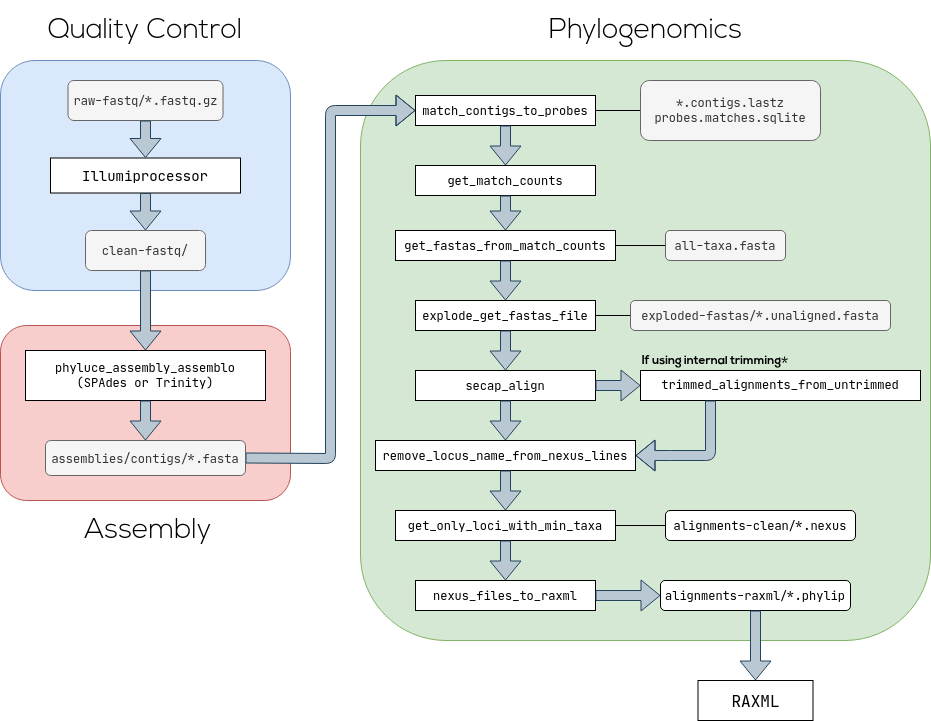

The diagram above was exported from draw.io. Its source (the exported page's mxGraphModel, read from the mxfile embedded in the PNG):
<mxGraphModel dx="1434" dy="809" grid="1" gridSize="10" guides="1" tooltips="1" connect="1" arrows="1" fold="1" page="1" pageScale="1" pageWidth="827" pageHeight="1169" math="0" shadow="0">
  <root>
    <mxCell id="WIyWlLk6GJQsqaUBKTNV-0" />
    <mxCell id="WIyWlLk6GJQsqaUBKTNV-1" parent="WIyWlLk6GJQsqaUBKTNV-0" />
    <mxCell id="y97RfnsRyNTKduyPr-NE-2" value="" style="rounded=1;whiteSpace=wrap;html=1;fillColor=#d5e8d4;strokeColor=#82b366;" vertex="1" parent="WIyWlLk6GJQsqaUBKTNV-1">
      <mxGeometry x="450" y="270" width="570" height="580" as="geometry" />
    </mxCell>
    <mxCell id="y97RfnsRyNTKduyPr-NE-4" value="&lt;font style=&quot;font-size: 28px&quot; face=&quot;Nexa Light&quot;&gt;Phylogenomics&lt;br&gt;&lt;/font&gt;" style="text;html=1;strokeColor=none;fillColor=none;align=center;verticalAlign=middle;whiteSpace=wrap;rounded=0;fontFamily=Nexa Bold;" vertex="1" parent="WIyWlLk6GJQsqaUBKTNV-1">
      <mxGeometry x="567.5" y="210" width="335" height="60" as="geometry" />
    </mxCell>
    <mxCell id="y97RfnsRyNTKduyPr-NE-5" value="&lt;font face=&quot;JetBrains Mono&quot;&gt;match_contigs_to_probes&lt;/font&gt;" style="rounded=0;whiteSpace=wrap;html=1;fontFamily=Go Mono;" vertex="1" parent="WIyWlLk6GJQsqaUBKTNV-1">
      <mxGeometry x="505" y="305" width="180" height="30" as="geometry" />
    </mxCell>
    <mxCell id="y97RfnsRyNTKduyPr-NE-8" value="" style="shape=flexArrow;endArrow=classic;html=1;exitX=0.5;exitY=1;exitDx=0;exitDy=0;entryX=0.5;entryY=0;entryDx=0;entryDy=0;fillColor=#bac8d3;strokeColor=#23445d;" edge="1" parent="WIyWlLk6GJQsqaUBKTNV-1" source="y97RfnsRyNTKduyPr-NE-5" target="y97RfnsRyNTKduyPr-NE-9">
      <mxGeometry width="50" height="50" relative="1" as="geometry">
        <mxPoint x="594.8" y="350" as="sourcePoint" />
        <mxPoint x="595" y="377.5" as="targetPoint" />
      </mxGeometry>
    </mxCell>
    <mxCell id="y97RfnsRyNTKduyPr-NE-9" value="&lt;font face=&quot;JetBrains Mono&quot;&gt;get_match_counts&lt;/font&gt;" style="rounded=0;whiteSpace=wrap;html=1;fontFamily=Go Mono;" vertex="1" parent="WIyWlLk6GJQsqaUBKTNV-1">
      <mxGeometry x="505" y="375" width="180" height="30" as="geometry" />
    </mxCell>
    <mxCell id="y97RfnsRyNTKduyPr-NE-10" value="&lt;font face=&quot;JetBrains Mono&quot;&gt;get_only_loci_with_min_taxa&lt;/font&gt;" style="rounded=0;whiteSpace=wrap;html=1;fontFamily=Go Mono;" vertex="1" parent="WIyWlLk6GJQsqaUBKTNV-1">
      <mxGeometry x="485" y="720" width="220" height="30" as="geometry" />
    </mxCell>
    <mxCell id="y97RfnsRyNTKduyPr-NE-11" value="&lt;font face=&quot;JetBrains Mono&quot;&gt;get_fastas_from_match_counts&lt;br&gt;&lt;/font&gt;" style="rounded=0;whiteSpace=wrap;html=1;fontFamily=Go Mono;" vertex="1" parent="WIyWlLk6GJQsqaUBKTNV-1">
      <mxGeometry x="485" y="440" width="220" height="30" as="geometry" />
    </mxCell>
    <mxCell id="y97RfnsRyNTKduyPr-NE-12" value="&lt;font face=&quot;JetBrains Mono&quot;&gt;explode_get_fastas_file&lt;/font&gt;" style="rounded=0;whiteSpace=wrap;html=1;fontFamily=Go Mono;" vertex="1" parent="WIyWlLk6GJQsqaUBKTNV-1">
      <mxGeometry x="505" y="510" width="180" height="30" as="geometry" />
    </mxCell>
    <mxCell id="y97RfnsRyNTKduyPr-NE-13" value="&lt;font face=&quot;JetBrains Mono&quot;&gt;secap_align&lt;/font&gt;" style="rounded=0;whiteSpace=wrap;html=1;fontFamily=Go Mono;" vertex="1" parent="WIyWlLk6GJQsqaUBKTNV-1">
      <mxGeometry x="505" y="580" width="180" height="30" as="geometry" />
    </mxCell>
    <mxCell id="y97RfnsRyNTKduyPr-NE-14" value="&lt;font face=&quot;JetBrains Mono&quot;&gt;remove_locus_name_from_nexus_lines&lt;/font&gt;" style="rounded=0;whiteSpace=wrap;html=1;fontFamily=Go Mono;" vertex="1" parent="WIyWlLk6GJQsqaUBKTNV-1">
      <mxGeometry x="465" y="650" width="260" height="30" as="geometry" />
    </mxCell>
    <mxCell id="y97RfnsRyNTKduyPr-NE-15" value="&lt;font face=&quot;JetBrains Mono&quot;&gt;trimmed_alignments_from_untrimmed&lt;/font&gt;" style="rounded=0;whiteSpace=wrap;html=1;fontFamily=Nexa Light;" vertex="1" parent="WIyWlLk6GJQsqaUBKTNV-1">
      <mxGeometry x="730" y="580" width="280" height="30" as="geometry" />
    </mxCell>
    <mxCell id="y97RfnsRyNTKduyPr-NE-17" value="&lt;font face=&quot;JetBrains Mono&quot;&gt;nexus_files_to_raxml&lt;/font&gt;" style="rounded=0;whiteSpace=wrap;html=1;fontFamily=Go Mono;" vertex="1" parent="WIyWlLk6GJQsqaUBKTNV-1">
      <mxGeometry x="505" y="790" width="180" height="30" as="geometry" />
    </mxCell>
    <mxCell id="y97RfnsRyNTKduyPr-NE-18" value="" style="shape=flexArrow;endArrow=classic;html=1;exitX=0.5;exitY=1;exitDx=0;exitDy=0;fillColor=#bac8d3;strokeColor=#23445d;" edge="1" parent="WIyWlLk6GJQsqaUBKTNV-1" source="y97RfnsRyNTKduyPr-NE-10">
      <mxGeometry width="50" height="50" relative="1" as="geometry">
        <mxPoint x="604.9999999999998" y="345" as="sourcePoint" />
        <mxPoint x="595" y="790" as="targetPoint" />
      </mxGeometry>
    </mxCell>
    <mxCell id="y97RfnsRyNTKduyPr-NE-20" value="" style="shape=flexArrow;endArrow=classic;html=1;exitX=0.5;exitY=1;exitDx=0;exitDy=0;entryX=0.5;entryY=0;entryDx=0;entryDy=0;fillColor=#bac8d3;strokeColor=#23445d;" edge="1" parent="WIyWlLk6GJQsqaUBKTNV-1" source="y97RfnsRyNTKduyPr-NE-14" target="y97RfnsRyNTKduyPr-NE-10">
      <mxGeometry width="50" height="50" relative="1" as="geometry">
        <mxPoint x="624.9999999999998" y="365" as="sourcePoint" />
        <mxPoint x="624.9999999999998" y="405" as="targetPoint" />
      </mxGeometry>
    </mxCell>
    <mxCell id="y97RfnsRyNTKduyPr-NE-21" value="" style="shape=flexArrow;endArrow=classic;html=1;exitX=0.5;exitY=1;exitDx=0;exitDy=0;entryX=0.5;entryY=0;entryDx=0;entryDy=0;fillColor=#bac8d3;strokeColor=#23445d;" edge="1" parent="WIyWlLk6GJQsqaUBKTNV-1" source="y97RfnsRyNTKduyPr-NE-13" target="y97RfnsRyNTKduyPr-NE-14">
      <mxGeometry width="50" height="50" relative="1" as="geometry">
        <mxPoint x="634.9999999999998" y="375" as="sourcePoint" />
        <mxPoint x="634.9999999999998" y="415" as="targetPoint" />
      </mxGeometry>
    </mxCell>
    <mxCell id="y97RfnsRyNTKduyPr-NE-22" value="" style="shape=flexArrow;endArrow=classic;html=1;exitX=0.5;exitY=1;exitDx=0;exitDy=0;entryX=0.5;entryY=0;entryDx=0;entryDy=0;fillColor=#bac8d3;strokeColor=#23445d;" edge="1" parent="WIyWlLk6GJQsqaUBKTNV-1" source="y97RfnsRyNTKduyPr-NE-9" target="y97RfnsRyNTKduyPr-NE-11">
      <mxGeometry width="50" height="50" relative="1" as="geometry">
        <mxPoint x="644.9999999999998" y="385" as="sourcePoint" />
        <mxPoint x="644.9999999999998" y="425" as="targetPoint" />
      </mxGeometry>
    </mxCell>
    <mxCell id="y97RfnsRyNTKduyPr-NE-23" value="" style="shape=flexArrow;endArrow=classic;html=1;entryX=0.5;entryY=0;entryDx=0;entryDy=0;fillColor=#bac8d3;strokeColor=#23445d;exitX=0.5;exitY=1;exitDx=0;exitDy=0;" edge="1" parent="WIyWlLk6GJQsqaUBKTNV-1" source="y97RfnsRyNTKduyPr-NE-12" target="y97RfnsRyNTKduyPr-NE-13">
      <mxGeometry width="50" height="50" relative="1" as="geometry">
        <mxPoint x="654.9999999999998" y="395" as="sourcePoint" />
        <mxPoint x="654.9999999999998" y="435" as="targetPoint" />
      </mxGeometry>
    </mxCell>
    <mxCell id="y97RfnsRyNTKduyPr-NE-24" value="" style="shape=flexArrow;endArrow=classic;html=1;entryX=0.5;entryY=0;entryDx=0;entryDy=0;fillColor=#bac8d3;strokeColor=#23445d;exitX=0.5;exitY=1;exitDx=0;exitDy=0;" edge="1" parent="WIyWlLk6GJQsqaUBKTNV-1" source="y97RfnsRyNTKduyPr-NE-11" target="y97RfnsRyNTKduyPr-NE-12">
      <mxGeometry width="50" height="50" relative="1" as="geometry">
        <mxPoint x="600" y="470" as="sourcePoint" />
        <mxPoint x="664.9999999999998" y="445" as="targetPoint" />
      </mxGeometry>
    </mxCell>
    <mxCell id="y97RfnsRyNTKduyPr-NE-25" value="" style="shape=flexArrow;endArrow=classic;html=1;exitX=1;exitY=0.5;exitDx=0;exitDy=0;entryX=0;entryY=0.5;entryDx=0;entryDy=0;fillColor=#bac8d3;strokeColor=#23445d;" edge="1" parent="WIyWlLk6GJQsqaUBKTNV-1" source="y97RfnsRyNTKduyPr-NE-13" target="y97RfnsRyNTKduyPr-NE-15">
      <mxGeometry width="50" height="50" relative="1" as="geometry">
        <mxPoint x="604.9999999999998" y="620" as="sourcePoint" />
        <mxPoint x="604.9999999999998" y="660" as="targetPoint" />
      </mxGeometry>
    </mxCell>
    <mxCell id="y97RfnsRyNTKduyPr-NE-26" value="" style="shape=flexArrow;endArrow=classic;html=1;fillColor=#bac8d3;strokeColor=#23445d;exitX=0.25;exitY=1;exitDx=0;exitDy=0;" edge="1" parent="WIyWlLk6GJQsqaUBKTNV-1" source="y97RfnsRyNTKduyPr-NE-15">
      <mxGeometry width="50" height="50" relative="1" as="geometry">
        <mxPoint x="776" y="634" as="sourcePoint" />
        <mxPoint x="725" y="665" as="targetPoint" />
        <Array as="points">
          <mxPoint x="800" y="665" />
          <mxPoint x="760" y="665" />
        </Array>
      </mxGeometry>
    </mxCell>
    <mxCell id="y97RfnsRyNTKduyPr-NE-28" value="" style="endArrow=none;html=1;fillColor=#ffffff;entryX=0;entryY=0.5;entryDx=0;entryDy=0;exitX=1;exitY=0.5;exitDx=0;exitDy=0;" edge="1" parent="WIyWlLk6GJQsqaUBKTNV-1" source="y97RfnsRyNTKduyPr-NE-5" target="y97RfnsRyNTKduyPr-NE-29">
      <mxGeometry width="50" height="50" relative="1" as="geometry">
        <mxPoint x="600" y="350" as="sourcePoint" />
        <mxPoint x="800" y="330" as="targetPoint" />
      </mxGeometry>
    </mxCell>
    <mxCell id="y97RfnsRyNTKduyPr-NE-29" value="&lt;div&gt;&lt;font face=&quot;JetBrains Mono&quot;&gt;*.contigs.lastz&lt;/font&gt;&lt;/div&gt;&lt;font face=&quot;JetBrains Mono&quot;&gt;probes.matches.sqlite&lt;/font&gt;" style="rounded=1;whiteSpace=wrap;html=1;fillColor=#f5f5f5;strokeColor=#666666;fontColor=#333333;" vertex="1" parent="WIyWlLk6GJQsqaUBKTNV-1">
      <mxGeometry x="730" y="290" width="180" height="60" as="geometry" />
    </mxCell>
    <mxCell id="y97RfnsRyNTKduyPr-NE-31" value="" style="endArrow=none;html=1;fillColor=#ffffff;exitX=0;exitY=0.5;exitDx=0;exitDy=0;entryX=1;entryY=0.5;entryDx=0;entryDy=0;" edge="1" parent="WIyWlLk6GJQsqaUBKTNV-1" source="y97RfnsRyNTKduyPr-NE-38" target="y97RfnsRyNTKduyPr-NE-10">
      <mxGeometry width="50" height="50" relative="1" as="geometry">
        <mxPoint x="610.0000000000002" y="360" as="sourcePoint" />
        <mxPoint x="600" y="690" as="targetPoint" />
      </mxGeometry>
    </mxCell>
    <mxCell id="y97RfnsRyNTKduyPr-NE-34" value="" style="endArrow=none;html=1;fillColor=#ffffff;entryX=0;entryY=0.5;entryDx=0;entryDy=0;exitX=1;exitY=0.5;exitDx=0;exitDy=0;" edge="1" parent="WIyWlLk6GJQsqaUBKTNV-1" source="y97RfnsRyNTKduyPr-NE-12" target="y97RfnsRyNTKduyPr-NE-37">
      <mxGeometry width="50" height="50" relative="1" as="geometry">
        <mxPoint x="600" y="550" as="sourcePoint" />
        <mxPoint x="770.0000000000002" y="390" as="targetPoint" />
      </mxGeometry>
    </mxCell>
    <mxCell id="y97RfnsRyNTKduyPr-NE-35" value="" style="endArrow=none;html=1;fillColor=#ffffff;entryX=0;entryY=0.5;entryDx=0;entryDy=0;exitX=1;exitY=0.5;exitDx=0;exitDy=0;" edge="1" parent="WIyWlLk6GJQsqaUBKTNV-1" source="y97RfnsRyNTKduyPr-NE-11" target="y97RfnsRyNTKduyPr-NE-39">
      <mxGeometry width="50" height="50" relative="1" as="geometry">
        <mxPoint x="600" y="485" as="sourcePoint" />
        <mxPoint x="780.0000000000002" y="400" as="targetPoint" />
      </mxGeometry>
    </mxCell>
    <mxCell id="y97RfnsRyNTKduyPr-NE-37" value="&lt;font face=&quot;JetBrains Mono&quot;&gt;exploded-fastas/*.unaligned.fasta&lt;/font&gt;" style="rounded=1;whiteSpace=wrap;html=1;fillColor=#f5f5f5;strokeColor=#666666;fontColor=#333333;" vertex="1" parent="WIyWlLk6GJQsqaUBKTNV-1">
      <mxGeometry x="720" y="510" width="260" height="30" as="geometry" />
    </mxCell>
    <mxCell id="y97RfnsRyNTKduyPr-NE-38" value="&lt;font face=&quot;JetBrains Mono&quot;&gt;alignments-clean/*.nexus&lt;/font&gt;" style="rounded=1;whiteSpace=wrap;html=1;" vertex="1" parent="WIyWlLk6GJQsqaUBKTNV-1">
      <mxGeometry x="755" y="720" width="190" height="30" as="geometry" />
    </mxCell>
    <mxCell id="y97RfnsRyNTKduyPr-NE-39" value="&lt;font face=&quot;JetBrains Mono&quot;&gt;all-taxa.fasta&lt;/font&gt;" style="rounded=1;whiteSpace=wrap;html=1;fillColor=#f5f5f5;strokeColor=#666666;fontColor=#333333;" vertex="1" parent="WIyWlLk6GJQsqaUBKTNV-1">
      <mxGeometry x="755" y="440" width="120" height="30" as="geometry" />
    </mxCell>
    <mxCell id="y97RfnsRyNTKduyPr-NE-40" value="&lt;font face=&quot;Nexa Bold&quot;&gt;If using internal trimming&lt;/font&gt;&lt;font face=&quot;JetBrains Mono&quot;&gt;*&lt;/font&gt;" style="text;html=1;strokeColor=none;fillColor=none;align=center;verticalAlign=middle;whiteSpace=wrap;rounded=0;" vertex="1" parent="WIyWlLk6GJQsqaUBKTNV-1">
      <mxGeometry x="730" y="560" width="150" height="20" as="geometry" />
    </mxCell>
    <mxCell id="y97RfnsRyNTKduyPr-NE-44" value="&lt;font face=&quot;JetBrains Mono&quot;&gt;alignments-raxml/*.phylip&lt;/font&gt;" style="rounded=1;whiteSpace=wrap;html=1;" vertex="1" parent="WIyWlLk6GJQsqaUBKTNV-1">
      <mxGeometry x="750" y="790" width="190" height="30" as="geometry" />
    </mxCell>
    <mxCell id="y97RfnsRyNTKduyPr-NE-46" value="&lt;font style=&quot;font-size: 16px&quot; face=&quot;JetBrains Mono&quot;&gt;RAXML&lt;/font&gt;" style="rounded=0;whiteSpace=wrap;html=1;" vertex="1" parent="WIyWlLk6GJQsqaUBKTNV-1">
      <mxGeometry x="787.5" y="890" width="115" height="40" as="geometry" />
    </mxCell>
    <mxCell id="y97RfnsRyNTKduyPr-NE-47" value="" style="shape=flexArrow;endArrow=classic;html=1;exitX=0.5;exitY=1;exitDx=0;exitDy=0;fillColor=#bac8d3;strokeColor=#23445d;entryX=0.5;entryY=0;entryDx=0;entryDy=0;" edge="1" parent="WIyWlLk6GJQsqaUBKTNV-1" source="y97RfnsRyNTKduyPr-NE-44" target="y97RfnsRyNTKduyPr-NE-46">
      <mxGeometry width="50" height="50" relative="1" as="geometry">
        <mxPoint x="605" y="760" as="sourcePoint" />
        <mxPoint x="605" y="800" as="targetPoint" />
      </mxGeometry>
    </mxCell>
    <mxCell id="y97RfnsRyNTKduyPr-NE-48" value="" style="rounded=1;whiteSpace=wrap;html=1;fillColor=#dae8fc;strokeColor=#6c8ebf;" vertex="1" parent="WIyWlLk6GJQsqaUBKTNV-1">
      <mxGeometry x="90" y="270" width="290" height="230" as="geometry" />
    </mxCell>
    <mxCell id="y97RfnsRyNTKduyPr-NE-49" value="&lt;font style=&quot;font-size: 28px&quot; face=&quot;Nexa Light&quot;&gt;Quality Control&lt;/font&gt;" style="text;html=1;strokeColor=none;fillColor=none;align=center;verticalAlign=middle;whiteSpace=wrap;rounded=0;" vertex="1" parent="WIyWlLk6GJQsqaUBKTNV-1">
      <mxGeometry x="110" y="230" width="250" height="20" as="geometry" />
    </mxCell>
    <mxCell id="y97RfnsRyNTKduyPr-NE-50" value="&lt;font style=&quot;font-size: 14px&quot; face=&quot;JetBrains Mono&quot;&gt;Illumiprocessor&lt;/font&gt;" style="rounded=0;whiteSpace=wrap;html=1;" vertex="1" parent="WIyWlLk6GJQsqaUBKTNV-1">
      <mxGeometry x="140" y="367.5" width="190" height="35" as="geometry" />
    </mxCell>
    <mxCell id="y97RfnsRyNTKduyPr-NE-51" value="&lt;font face=&quot;JetBrains Mono&quot;&gt;clean-fastq/&lt;/font&gt;" style="rounded=1;whiteSpace=wrap;html=1;fillColor=#f5f5f5;strokeColor=#666666;fontColor=#333333;" vertex="1" parent="WIyWlLk6GJQsqaUBKTNV-1">
      <mxGeometry x="175" y="440" width="120" height="40" as="geometry" />
    </mxCell>
    <mxCell id="y97RfnsRyNTKduyPr-NE-52" value="&lt;font face=&quot;JetBrains Mono&quot;&gt;raw-fastq/*.fastq.gz&lt;/font&gt;" style="rounded=1;whiteSpace=wrap;html=1;fillColor=#f5f5f5;strokeColor=#666666;fontColor=#333333;" vertex="1" parent="WIyWlLk6GJQsqaUBKTNV-1">
      <mxGeometry x="157.5" y="290" width="155" height="40" as="geometry" />
    </mxCell>
    <mxCell id="y97RfnsRyNTKduyPr-NE-53" value="" style="shape=flexArrow;endArrow=classic;html=1;entryX=0.5;entryY=0;entryDx=0;entryDy=0;fillColor=#bac8d3;strokeColor=#23445d;exitX=0.5;exitY=1;exitDx=0;exitDy=0;" edge="1" parent="WIyWlLk6GJQsqaUBKTNV-1" source="y97RfnsRyNTKduyPr-NE-50" target="y97RfnsRyNTKduyPr-NE-51">
      <mxGeometry width="50" height="50" relative="1" as="geometry">
        <mxPoint x="195" y="440" as="sourcePoint" />
        <mxPoint x="340" y="550" as="targetPoint" />
      </mxGeometry>
    </mxCell>
    <mxCell id="y97RfnsRyNTKduyPr-NE-54" value="" style="shape=flexArrow;endArrow=classic;html=1;exitX=0.5;exitY=1;exitDx=0;exitDy=0;fillColor=#bac8d3;strokeColor=#23445d;" edge="1" parent="WIyWlLk6GJQsqaUBKTNV-1" source="y97RfnsRyNTKduyPr-NE-52" target="y97RfnsRyNTKduyPr-NE-50">
      <mxGeometry width="50" height="50" relative="1" as="geometry">
        <mxPoint x="615" y="355" as="sourcePoint" />
        <mxPoint x="195" y="360" as="targetPoint" />
      </mxGeometry>
    </mxCell>
    <mxCell id="y97RfnsRyNTKduyPr-NE-55" value="" style="rounded=1;whiteSpace=wrap;html=1;fillColor=#f8cecc;strokeColor=#b85450;" vertex="1" parent="WIyWlLk6GJQsqaUBKTNV-1">
      <mxGeometry x="90" y="535" width="290" height="175" as="geometry" />
    </mxCell>
    <mxCell id="y97RfnsRyNTKduyPr-NE-61" value="&lt;div&gt;&lt;font face=&quot;JetBrains Mono&quot;&gt;phyluce_assembly_assemblo&lt;/font&gt;&lt;/div&gt;&lt;div&gt;&lt;font face=&quot;JetBrains Mono&quot;&gt;(SPAdes or Trinity)&lt;/font&gt;&lt;/div&gt;" style="rounded=0;whiteSpace=wrap;html=1;" vertex="1" parent="WIyWlLk6GJQsqaUBKTNV-1">
      <mxGeometry x="115" y="560" width="240" height="50" as="geometry" />
    </mxCell>
    <mxCell id="y97RfnsRyNTKduyPr-NE-64" value="" style="shape=flexArrow;endArrow=classic;html=1;fillColor=#bac8d3;strokeColor=#23445d;exitX=0.5;exitY=1;exitDx=0;exitDy=0;entryX=0.5;entryY=0;entryDx=0;entryDy=0;" edge="1" parent="WIyWlLk6GJQsqaUBKTNV-1" source="y97RfnsRyNTKduyPr-NE-51" target="y97RfnsRyNTKduyPr-NE-61">
      <mxGeometry width="50" height="50" relative="1" as="geometry">
        <mxPoint x="194.58" y="527.5" as="sourcePoint" />
        <mxPoint x="195" y="590" as="targetPoint" />
      </mxGeometry>
    </mxCell>
    <mxCell id="y97RfnsRyNTKduyPr-NE-67" value="&lt;font style=&quot;font-size: 28px&quot; face=&quot;Nexa Light&quot;&gt;Assembly&lt;/font&gt;" style="text;html=1;strokeColor=none;fillColor=none;align=center;verticalAlign=middle;whiteSpace=wrap;rounded=0;" vertex="1" parent="WIyWlLk6GJQsqaUBKTNV-1">
      <mxGeometry x="157.5" y="730" width="160" height="20" as="geometry" />
    </mxCell>
    <mxCell id="y97RfnsRyNTKduyPr-NE-68" value="" style="shape=flexArrow;endArrow=classic;html=1;fillColor=#bac8d3;strokeColor=#23445d;entryX=0;entryY=0.5;entryDx=0;entryDy=0;exitX=1;exitY=0.5;exitDx=0;exitDy=0;" edge="1" parent="WIyWlLk6GJQsqaUBKTNV-1" source="y97RfnsRyNTKduyPr-NE-74" target="y97RfnsRyNTKduyPr-NE-5">
      <mxGeometry width="50" height="50" relative="1" as="geometry">
        <mxPoint x="400" y="710" as="sourcePoint" />
        <mxPoint x="420" y="300" as="targetPoint" />
        <Array as="points">
          <mxPoint x="420" y="668" />
          <mxPoint x="420" y="320" />
        </Array>
      </mxGeometry>
    </mxCell>
    <mxCell id="y97RfnsRyNTKduyPr-NE-73" value="" style="shape=flexArrow;endArrow=classic;html=1;fillColor=#bac8d3;strokeColor=#23445d;exitX=0.5;exitY=1;exitDx=0;exitDy=0;entryX=0.5;entryY=0;entryDx=0;entryDy=0;" edge="1" parent="WIyWlLk6GJQsqaUBKTNV-1" source="y97RfnsRyNTKduyPr-NE-61" target="y97RfnsRyNTKduyPr-NE-74">
      <mxGeometry width="50" height="50" relative="1" as="geometry">
        <mxPoint x="180" y="660" as="sourcePoint" />
        <mxPoint x="195" y="670" as="targetPoint" />
      </mxGeometry>
    </mxCell>
    <mxCell id="y97RfnsRyNTKduyPr-NE-74" value="&lt;font face=&quot;JetBrains Mono&quot;&gt;assemblies/contigs/*.fasta&lt;/font&gt;" style="rounded=1;whiteSpace=wrap;html=1;fillColor=#f5f5f5;strokeColor=#666666;fontColor=#333333;" vertex="1" parent="WIyWlLk6GJQsqaUBKTNV-1">
      <mxGeometry x="135" y="650" width="200" height="35" as="geometry" />
    </mxCell>
    <mxCell id="y97RfnsRyNTKduyPr-NE-79" value="" style="shape=flexArrow;endArrow=classic;html=1;exitX=1;exitY=0.5;exitDx=0;exitDy=0;entryX=0;entryY=0.5;entryDx=0;entryDy=0;fillColor=#bac8d3;strokeColor=#23445d;" edge="1" parent="WIyWlLk6GJQsqaUBKTNV-1" source="y97RfnsRyNTKduyPr-NE-17" target="y97RfnsRyNTKduyPr-NE-44">
      <mxGeometry width="50" height="50" relative="1" as="geometry">
        <mxPoint x="695" y="804.71" as="sourcePoint" />
        <mxPoint x="740" y="804.71" as="targetPoint" />
      </mxGeometry>
    </mxCell>
  </root>
</mxGraphModel>